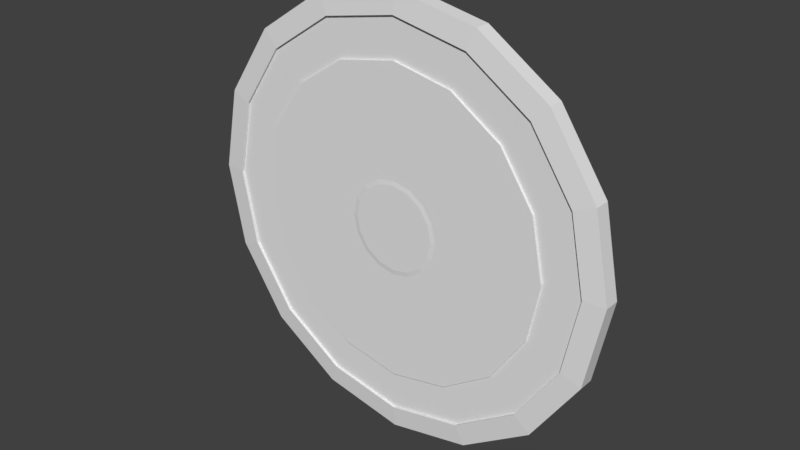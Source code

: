 # Source: Shield.blend  (saved by Blender 2.79.0; exported with 4.5.12 LTS)
import bpy
from mathutils import Matrix  # noqa: F401  (used for matrix-valued properties, if any)

bpy.ops.wm.read_factory_settings(use_empty=True)
scene = bpy.context.scene
scene.name = 'Scene'

# ---- collections
col_collection_1 = bpy.data.collections.new('Collection 1'); scene.collection.children.link(col_collection_1)

# ---- world
world_world = bpy.data.worlds.new('World'); scene.world = world_world
world_world.color = (0.05088, 0.05088, 0.05088)
world_world.use_sun_shadow = False
world_world.sun_shadow_jitter_overblur = 0.0
world_world.cycles.sampling_method = 'MANUAL'

# ---- meshes
me_cylinder = bpy.data.meshes.new('Cylinder')
me_cylinder.from_pydata([(1.421e-14, -0.01963, -20.44), (1.421e-14, 0.05197, -20.44), (0.3827, -0.01963, -18.91), (0.3827, 0.05197, -18.91), (0.7071, -0.01963, -14.55), (0.7071, 0.05197, -14.55), (0.9239, -0.01963, -8.021), (0.9239, 0.05197, -8.021), (1.0, -0.01963, -0.3252), (1.0, 0.05197, -0.3252), (0.9239, -0.01963, 7.371), (0.9239, 0.05197, 7.371), (0.7071, -0.01963, 13.9), (0.7071, 0.05197, 13.9), (0.3827, -0.01963, 18.25), (0.3827, 0.05197, 18.25), (1.51e-07, -0.01963, 19.79), (1.51e-07, 0.05197, 19.79), (-0.3827, -0.01963, 18.25), (-0.3827, 0.05197, 18.25), (-0.7071, -0.01963, 13.9), (-0.7071, 0.05197, 13.9), (-0.9239, -0.01963, 7.371), (-0.9239, 0.05197, 7.371), (-1.0, -0.01963, -0.3252), (-1.0, 0.05197, -0.3252), (-0.9239, -0.01963, -8.021), (-0.9239, 0.05197, -8.021), (-0.7071, -0.01963, -14.55), (-0.7071, 0.05197, -14.55), (-0.3827, -0.01963, -18.91), (-0.3827, 0.05197, -18.91), (1.248e-08, -0.02858, -18.43), (0.3444, -0.02858, -17.05), (0.3444, 0.06092, -17.05), (1.248e-08, 0.06092, -18.43), (0.6364, -0.02858, -13.12), (0.6364, 0.06092, -13.12), (0.8315, -0.02858, -7.252), (0.8315, 0.06092, -7.252), (0.9, -0.02858, -0.3252), (0.9, 0.06092, -0.3252), (0.8315, -0.02858, 6.601), (0.8315, 0.06092, 6.601), (0.6364, -0.02858, 12.47), (0.6364, 0.06092, 12.47), (0.3444, -0.02858, 16.4), (0.3444, 0.06092, 16.4), (1.484e-07, -0.02858, 17.77), (1.484e-07, 0.06092, 17.77), (-0.3444, -0.02858, 16.4), (-0.3444, 0.06092, 16.4), (-0.6364, -0.02858, 12.47), (-0.6364, 0.06092, 12.47), (-0.8315, -0.02858, 6.601), (-0.8315, 0.06092, 6.601), (-0.9, -0.02858, -0.3252), (-0.9, 0.06092, -0.3252), (-0.8315, -0.02858, -7.252), (-0.8315, 0.06092, -7.252), (-0.6364, -0.02858, -13.12), (-0.6364, 0.06092, -13.12), (-0.3444, -0.02858, -17.05), (-0.3444, 0.06092, -17.05), (1.248e-08, -0.01615, -18.43), (0.3444, -0.01615, -17.05), (0.6364, -0.01615, -13.12), (0.8315, -0.01615, -7.252), (0.9, -0.01615, -0.3252), (0.8315, -0.01615, 6.601), (0.6364, -0.01615, 12.47), (0.3444, -0.01615, 16.4), (1.484e-07, -0.01615, 17.77), (-0.3444, -0.01615, 16.4), (-0.6364, -0.01615, 12.47), (-0.8315, -0.01615, 6.601), (-0.9, -0.01615, -0.3252), (-0.8315, -0.01615, -7.252), (-0.6364, -0.01615, -13.12), (-0.3444, -0.01615, -17.05), (0.3444, 0.04849, -17.05), (1.547e-08, 0.04849, -18.43), (0.6364, 0.04849, -13.12), (0.8315, 0.04849, -7.252), (0.9, 0.04849, -0.3252), (0.8315, 0.04849, 6.601), (0.6364, 0.04849, 12.47), (0.3444, 0.04849, 16.4), (1.514e-07, 0.04849, 17.77), (-0.3444, 0.04849, 16.4), (-0.6364, 0.04849, 12.47), (-0.8315, 0.04849, 6.601), (-0.9, 0.04849, -0.3252), (-0.8315, 0.04849, -7.252), (-0.6364, 0.04849, -13.12), (-0.3444, 0.04849, -17.05), (2.824e-08, -0.01615, -14.81), (0.2755, -0.01615, -13.7), (0.5091, -0.01615, -10.56), (0.6652, -0.01615, -5.866), (0.72, -0.01615, -0.3252), (0.6652, -0.01615, 5.216), (0.5091, -0.01615, 9.914), (0.2755, -0.01615, 13.05), (1.37e-07, -0.01615, 14.15), (-0.2755, -0.01615, 13.05), (-0.5091, -0.01615, 9.914), (-0.6652, -0.01615, 5.216), (-0.72, -0.01615, -0.3252), (-0.6652, -0.01615, -5.866), (-0.5091, -0.01615, -10.56), (-0.2755, -0.01615, -13.7), (2.826e-08, -0.02615, -14.81), (0.2755, -0.02615, -13.7), (0.5091, -0.02615, -10.56), (0.6652, -0.02615, -5.866), (0.72, -0.02615, -0.3252), (0.6652, -0.02615, 5.216), (0.5091, -0.02615, 9.914), (0.2755, -0.02615, 13.05), (1.37e-07, -0.02615, 14.15), (-0.2755, -0.02615, 13.05), (-0.5091, -0.02615, 9.914), (-0.6652, -0.02615, 5.216), (-0.72, -0.02615, -0.3252), (-0.6652, -0.02615, -5.866), (-0.5091, -0.02615, -10.56), (-0.2755, -0.02615, -13.7), (8.541e-08, -0.02615, -4.669), (0.08266, -0.02615, -4.339), (0.1527, -0.02615, -3.397), (0.1996, -0.02615, -1.988), (0.216, -0.02615, -0.3252), (0.1996, -0.02615, 1.337), (0.1527, -0.02615, 2.746), (0.08266, -0.02615, 3.688), (1.18e-07, -0.02615, 4.019), (-0.08266, -0.02615, 3.688), (-0.1527, -0.02615, 2.746), (-0.1996, -0.02615, 1.337), (-0.216, -0.02615, -0.3252), (-0.1996, -0.02615, -1.988), (-0.1527, -0.02615, -3.397), (-0.08266, -0.02615, -4.339), (8.585e-08, -0.02858, -4.235), (0.07439, -0.02858, -3.937), (0.1375, -0.02858, -3.09), (0.1796, -0.02858, -1.821), (0.1944, -0.02858, -0.3252), (0.1796, -0.02858, 1.171), (0.1375, -0.02858, 2.439), (0.07439, -0.02858, 3.287), (1.152e-07, -0.02858, 3.584), (-0.07439, -0.02858, 3.287), (-0.1375, -0.02858, 2.439), (-0.1796, -0.02858, 1.171), (-0.1944, -0.02858, -0.3252), (-0.1796, -0.02858, -1.821), (-0.1375, -0.02858, -3.09), (-0.07439, -0.02858, -3.937)], [], [(0, 1, 3, 2), (2, 3, 5, 4), (4, 5, 7, 6), (6, 7, 9, 8), (8, 9, 11, 10), (10, 11, 13, 12), (12, 13, 15, 14), (14, 15, 17, 16), (16, 17, 19, 18), (18, 19, 21, 20), (20, 21, 23, 22), (22, 23, 25, 24), (24, 25, 27, 26), (26, 27, 29, 28), (19, 17, 49, 51), (28, 29, 31, 30), (30, 31, 1, 0), (16, 18, 50, 48), (61, 59, 93, 94), (44, 46, 71, 70), (8, 10, 42, 40), (26, 28, 60, 58), (0, 2, 33, 32), (11, 9, 41, 43), (29, 27, 59, 61), (3, 1, 35, 34), (18, 20, 52, 50), (21, 19, 51, 53), (10, 12, 44, 42), (28, 30, 62, 60), (13, 11, 43, 45), (31, 29, 61, 63), (2, 4, 36, 33), (20, 22, 54, 52), (5, 3, 34, 37), (23, 21, 53, 55), (12, 14, 46, 44), (30, 0, 32, 62), (15, 13, 45, 47), (1, 31, 63, 35), (4, 6, 38, 36), (22, 24, 56, 54), (7, 5, 37, 39), (25, 23, 55, 57), (14, 16, 48, 46), (17, 15, 47, 49), (6, 8, 40, 38), (24, 26, 58, 56), (9, 7, 39, 41), (27, 25, 57, 59), (71, 72, 104, 103), (52, 54, 75, 74), (60, 62, 79, 78), (38, 40, 68, 67), (46, 48, 72, 71), (54, 56, 76, 75), (32, 33, 65, 64), (62, 32, 64, 79), (40, 42, 69, 68), (48, 50, 73, 72), (56, 58, 77, 76), (33, 36, 66, 65), (42, 44, 70, 69), (50, 52, 74, 73), (58, 60, 78, 77), (36, 38, 67, 66), (80, 81, 95, 94, 93, 92, 91, 90, 89, 88, 87, 86, 85, 84, 83, 82), (39, 37, 82, 83), (47, 45, 86, 87), (55, 53, 90, 91), (63, 61, 94, 95), (41, 39, 83, 84), (49, 47, 87, 88), (57, 55, 91, 92), (34, 35, 81, 80), (35, 63, 95, 81), (43, 41, 84, 85), (51, 49, 88, 89), (59, 57, 92, 93), (37, 34, 80, 82), (45, 43, 85, 86), (53, 51, 89, 90), (106, 107, 123, 122), (64, 65, 97, 96), (79, 64, 96, 111), (72, 73, 105, 104), (65, 66, 98, 97), (73, 74, 106, 105), (66, 67, 99, 98), (74, 75, 107, 106), (67, 68, 100, 99), (75, 76, 108, 107), (68, 69, 101, 100), (76, 77, 109, 108), (69, 70, 102, 101), (77, 78, 110, 109), (70, 71, 103, 102), (78, 79, 111, 110), (112, 113, 129, 128), (99, 100, 116, 115), (107, 108, 124, 123), (100, 101, 117, 116), (108, 109, 125, 124), (101, 102, 118, 117), (109, 110, 126, 125), (102, 103, 119, 118), (110, 111, 127, 126), (103, 104, 120, 119), (96, 97, 113, 112), (111, 96, 112, 127), (104, 105, 121, 120), (97, 98, 114, 113), (105, 106, 122, 121), (98, 99, 115, 114), (133, 134, 150, 149), (127, 112, 128, 143), (120, 121, 137, 136), (113, 114, 130, 129), (121, 122, 138, 137), (114, 115, 131, 130), (122, 123, 139, 138), (115, 116, 132, 131), (123, 124, 140, 139), (116, 117, 133, 132), (124, 125, 141, 140), (117, 118, 134, 133), (125, 126, 142, 141), (118, 119, 135, 134), (126, 127, 143, 142), (119, 120, 136, 135), (144, 145, 146, 147, 148, 149, 150, 151, 152, 153, 154, 155, 156, 157, 158, 159), (141, 142, 158, 157), (134, 135, 151, 150), (142, 143, 159, 158), (135, 136, 152, 151), (128, 129, 145, 144), (143, 128, 144, 159), (136, 137, 153, 152), (129, 130, 146, 145), (137, 138, 154, 153), (130, 131, 147, 146), (138, 139, 155, 154), (131, 132, 148, 147), (139, 140, 156, 155), (132, 133, 149, 148), (140, 141, 157, 156)])
_uv = me_cylinder.uv_layers.new(name='UVMap')
_uv.uv.foreach_set('vector', [0.7754, 0.3081, 0.7754, 0.04908, 0.8351, 0.05112, 0.8351, 0.3102, 0.8351, 0.3102, 0.8351, 0.05112, 0.8808, 0.05487, 0.8808, 0.3139, 0.388, 0.3102, 0.388, 0.05112, 0.4477, 0.04908, 0.4477, 0.3081, 0.4477, 0.3081, 0.4477, 0.04908, 0.5124, 0.04908, 0.5124, 0.3081, 0.5124, 0.3081, 0.5124, 0.04908, 0.5721, 0.05112, 0.5721, 0.3102, 0.5721, 0.3102, 0.5721, 0.05112, 0.6178, 0.05487, 0.6178, 0.3139, 0.3423, 0.679, 0.3423, 0.42, 0.388, 0.4162, 0.388, 0.6752, 0.388, 0.6752, 0.388, 0.4162, 0.4477, 0.4142, 0.4477, 0.6732, 0.4477, 0.6732, 0.4477, 0.4142, 0.5124, 0.4142, 0.5124, 0.6732, 0.5124, 0.6732, 0.5124, 0.4142, 0.5721, 0.4162, 0.5721, 0.6752, 0.5721, 0.6752, 0.5721, 0.4162, 0.6178, 0.42, 0.6178, 0.679, 0.8351, 0.4166, 0.8351, 0.6757, 0.7754, 0.6777, 0.7754, 0.4187, 0.7754, 0.4187, 0.7754, 0.6777, 0.7107, 0.6777, 0.7107, 0.4187, 0.7107, 0.4187, 0.7107, 0.6777, 0.651, 0.6757, 0.651, 0.4166, 0.5124, 0.4142, 0.4477, 0.4142, 0.451, 0.3831, 0.5092, 0.3831, 0.651, 0.3102, 0.651, 0.05112, 0.7107, 0.04908, 0.7107, 0.3081, 0.7107, 0.3081, 0.7107, 0.04908, 0.7754, 0.04908, 0.7754, 0.3081, 0.4477, 0.6732, 0.5124, 0.6732, 0.5092, 0.7069, 0.451, 0.7069, 0.6957, 0.7448, 0.6932, 0.7897, 0.6519, 0.7904, 0.6544, 0.7455, 0.4234, 0.9741, 0.421, 0.9156, 0.4623, 0.915, 0.4648, 0.9734, 0.5124, 0.3081, 0.5721, 0.3102, 0.5629, 0.3437, 0.5092, 0.3418, 0.7107, 0.4187, 0.651, 0.4166, 0.6602, 0.3831, 0.714, 0.385, 0.7754, 0.3081, 0.8351, 0.3102, 0.8259, 0.3437, 0.7722, 0.3418, 0.5721, 0.05112, 0.5124, 0.04908, 0.5092, 0.01804, 0.5629, 0.01987, 0.651, 0.6757, 0.7107, 0.6777, 0.714, 0.7088, 0.6602, 0.7069, 0.8351, 0.05112, 0.7754, 0.04908, 0.7722, 0.01804, 0.8259, 0.01987, 0.5124, 0.6732, 0.5721, 0.6752, 0.5629, 0.7088, 0.5092, 0.7069, 0.5721, 0.4162, 0.5124, 0.4142, 0.5092, 0.3831, 0.5629, 0.385, 0.5721, 0.3102, 0.6178, 0.3139, 0.6041, 0.347, 0.5629, 0.3437, 0.651, 0.3102, 0.7107, 0.3081, 0.714, 0.3418, 0.6602, 0.3437, 0.6178, 0.05487, 0.5721, 0.05112, 0.5629, 0.01987, 0.6041, 0.02325, 0.7107, 0.04908, 0.651, 0.05112, 0.6602, 0.01987, 0.714, 0.01804, 0.8351, 0.3102, 0.8808, 0.3139, 0.8671, 0.347, 0.8259, 0.3437, 0.5721, 0.6752, 0.6178, 0.679, 0.6041, 0.7121, 0.5629, 0.7088, 0.388, 0.05112, 0.3423, 0.05487, 0.3561, 0.02325, 0.3972, 0.01987, 0.6178, 0.42, 0.5721, 0.4162, 0.5629, 0.385, 0.6041, 0.3883, 0.3423, 0.679, 0.388, 0.6752, 0.3972, 0.7088, 0.3561, 0.7121, 0.7107, 0.3081, 0.7754, 0.3081, 0.7722, 0.3418, 0.714, 0.3418, 0.388, 0.4162, 0.3423, 0.42, 0.3561, 0.3883, 0.3972, 0.385, 0.7754, 0.04908, 0.7107, 0.04908, 0.714, 0.01804, 0.7722, 0.01804, 0.388, 0.3102, 0.4477, 0.3081, 0.451, 0.3418, 0.3972, 0.3437, 0.8351, 0.4166, 0.7754, 0.4187, 0.7722, 0.385, 0.8259, 0.3831, 0.4477, 0.04908, 0.388, 0.05112, 0.3972, 0.01987, 0.451, 0.01804, 0.7754, 0.6777, 0.8351, 0.6757, 0.8259, 0.7069, 0.7722, 0.7088, 0.388, 0.6752, 0.4477, 0.6732, 0.451, 0.7069, 0.3972, 0.7088, 0.4477, 0.4142, 0.388, 0.4162, 0.3972, 0.385, 0.451, 0.3831, 0.4477, 0.3081, 0.5124, 0.3081, 0.5092, 0.3418, 0.451, 0.3418, 0.7754, 0.4187, 0.7107, 0.4187, 0.714, 0.385, 0.7722, 0.385, 0.5124, 0.04908, 0.4477, 0.04908, 0.451, 0.01804, 0.5092, 0.01804, 0.7107, 0.6777, 0.7754, 0.6777, 0.7722, 0.7088, 0.714, 0.7088, 0.07999, 0.3968, 0.1338, 0.3726, 0.1396, 0.4045, 0.09656, 0.4238, 0.3456, 0.9741, 0.3431, 0.9156, 0.3845, 0.915, 0.3869, 0.9734, 0.9096, 0.6892, 0.9127, 0.734, 0.8714, 0.734, 0.8683, 0.6892, 0.9157, 0.1984, 0.914, 0.1399, 0.9553, 0.1399, 0.957, 0.1984, 0.421, 0.9156, 0.4201, 0.8523, 0.4614, 0.8516, 0.4623, 0.915, 0.3431, 0.9156, 0.3423, 0.8523, 0.3836, 0.8516, 0.3845, 0.915, 0.9144, 0.7925, 0.9144, 0.8559, 0.8731, 0.8559, 0.8731, 0.7925, 0.9127, 0.734, 0.9144, 0.7925, 0.8731, 0.7925, 0.8714, 0.734, 0.914, 0.1399, 0.914, 0.07657, 0.9553, 0.07657, 0.9553, 0.1399, 0.4201, 0.8523, 0.421, 0.7937, 0.4623, 0.7931, 0.4614, 0.8516, 0.3423, 0.8523, 0.3431, 0.7937, 0.3845, 0.7931, 0.3836, 0.8516, 0.9144, 0.8559, 0.9127, 0.9144, 0.8714, 0.9144, 0.8731, 0.8559, 0.914, 0.07657, 0.9157, 0.01804, 0.957, 0.01804, 0.9553, 0.07657, 0.421, 0.7937, 0.4234, 0.7489, 0.4648, 0.7482, 0.4623, 0.7931, 0.3431, 0.7937, 0.3456, 0.7489, 0.3869, 0.7482, 0.3845, 0.7931, 0.9127, 0.9144, 0.9096, 0.9592, 0.8683, 0.9592, 0.8714, 0.9144, 0.2457, 0.04228, 0.2869, 0.08708, 0.3091, 0.1456, 0.3091, 0.209, 0.2869, 0.2675, 0.2457, 0.3123, 0.1919, 0.3365, 0.1338, 0.3365, 0.07999, 0.3123, 0.03884, 0.2675, 0.01657, 0.209, 0.01657, 0.1456, 0.03884, 0.08708, 0.07999, 0.04228, 0.1338, 0.01804, 0.1919, 0.01804, 0.9144, 0.3831, 0.9113, 0.4279, 0.87, 0.4279, 0.8731, 0.3831, 0.771, 0.9116, 0.7735, 0.9701, 0.7322, 0.9707, 0.7297, 0.9122, 0.6932, 0.9116, 0.6957, 0.9701, 0.6544, 0.9707, 0.6519, 0.9122, 0.9113, 0.6083, 0.9144, 0.6531, 0.8731, 0.6531, 0.87, 0.6083, 0.6094, 0.8701, 0.6111, 0.9286, 0.5698, 0.9286, 0.5681, 0.8701, 0.7701, 0.8482, 0.771, 0.9116, 0.7297, 0.9122, 0.7288, 0.8489, 0.6923, 0.8482, 0.6932, 0.9116, 0.6519, 0.9122, 0.651, 0.8489, 0.9096, 0.4865, 0.9096, 0.5498, 0.8683, 0.5498, 0.8683, 0.4865, 0.9096, 0.5498, 0.9113, 0.6083, 0.87, 0.6083, 0.8683, 0.5498, 0.6094, 0.8067, 0.6094, 0.8701, 0.5681, 0.8701, 0.5681, 0.8067, 0.771, 0.7897, 0.7701, 0.8482, 0.7288, 0.8489, 0.7297, 0.7904, 0.6932, 0.7897, 0.6923, 0.8482, 0.651, 0.8489, 0.6519, 0.7904, 0.9113, 0.4279, 0.9096, 0.4865, 0.8683, 0.4865, 0.87, 0.4279, 0.6111, 0.7482, 0.6094, 0.8067, 0.5681, 0.8067, 0.5698, 0.7482, 0.7735, 0.7448, 0.771, 0.7897, 0.7297, 0.7904, 0.7322, 0.7455, 0.4992, 0.7841, 0.5017, 0.7482, 0.535, 0.7482, 0.5325, 0.7841, 0.1919, 0.6911, 0.1338, 0.6911, 0.1396, 0.6592, 0.1861, 0.6592, 0.2457, 0.6668, 0.1919, 0.6911, 0.1861, 0.6592, 0.2291, 0.6398, 0.1338, 0.3726, 0.1919, 0.3726, 0.1861, 0.4045, 0.1396, 0.4045, 0.1338, 0.6911, 0.07999, 0.6668, 0.09656, 0.6398, 0.1396, 0.6592, 0.1919, 0.3726, 0.2457, 0.3968, 0.2291, 0.4238, 0.1861, 0.4045, 0.07999, 0.6668, 0.03884, 0.6221, 0.06364, 0.604, 0.09656, 0.6398, 0.2457, 0.3968, 0.2869, 0.4416, 0.2621, 0.4597, 0.2291, 0.4238, 0.03884, 0.6221, 0.01657, 0.5635, 0.04583, 0.5572, 0.06364, 0.604, 0.2869, 0.4416, 0.3091, 0.5002, 0.2799, 0.5065, 0.2621, 0.4597, 0.01657, 0.5635, 0.01657, 0.5002, 0.04583, 0.5065, 0.04583, 0.5572, 0.3091, 0.5002, 0.3091, 0.5635, 0.2799, 0.5572, 0.2799, 0.5065, 0.01657, 0.5002, 0.03884, 0.4416, 0.06364, 0.4597, 0.04583, 0.5065, 0.3091, 0.5635, 0.2869, 0.6221, 0.2621, 0.604, 0.2799, 0.5572, 0.03884, 0.4416, 0.07999, 0.3968, 0.09656, 0.4238, 0.06364, 0.4597, 0.2869, 0.6221, 0.2457, 0.6668, 0.2291, 0.6398, 0.2621, 0.604, 0.01657, 0.8799, 0.01657, 0.8292, 0.09849, 0.847, 0.09849, 0.8622, 0.9482, 0.5171, 0.9475, 0.4664, 0.9807, 0.4658, 0.9814, 0.5165, 0.9489, 0.9611, 0.9475, 0.9142, 0.9807, 0.9142, 0.9821, 0.9611, 0.9475, 0.4664, 0.9482, 0.4195, 0.9814, 0.419, 0.9807, 0.4658, 0.9475, 0.9142, 0.9475, 0.8636, 0.9807, 0.8636, 0.9807, 0.9142, 0.9482, 0.4195, 0.9502, 0.3837, 0.9834, 0.3831, 0.9814, 0.419, 0.9475, 0.8636, 0.9489, 0.8167, 0.9821, 0.8167, 0.9807, 0.8636, 0.5017, 0.9642, 0.4992, 0.9284, 0.5325, 0.9284, 0.535, 0.9642, 0.9502, 0.7807, 0.9482, 0.7339, 0.9814, 0.7333, 0.9834, 0.7801, 0.4992, 0.9284, 0.4979, 0.8816, 0.5311, 0.8816, 0.5325, 0.9284, 0.9475, 0.6832, 0.9482, 0.6364, 0.9814, 0.6358, 0.9807, 0.6826, 0.9482, 0.7339, 0.9475, 0.6832, 0.9807, 0.6826, 0.9814, 0.7333, 0.4979, 0.8816, 0.4979, 0.8309, 0.5311, 0.8309, 0.5311, 0.8816, 0.9482, 0.6364, 0.9502, 0.6005, 0.9834, 0.5999, 0.9814, 0.6358, 0.4979, 0.8309, 0.4992, 0.7841, 0.5325, 0.7841, 0.5311, 0.8309, 0.9502, 0.5639, 0.9482, 0.5171, 0.9814, 0.5165, 0.9834, 0.5633, 0.284, 0.8388, 0.2846, 0.8281, 0.2928, 0.8312, 0.2923, 0.8408, 0.03439, 0.9267, 0.01657, 0.8799, 0.09849, 0.8622, 0.1038, 0.8762, 0.2506, 0.8292, 0.2506, 0.8799, 0.1687, 0.8622, 0.1687, 0.847, 0.01657, 0.8292, 0.03439, 0.7824, 0.1038, 0.8329, 0.09849, 0.847, 0.2506, 0.8799, 0.2328, 0.9267, 0.1634, 0.8762, 0.1687, 0.8622, 0.03439, 0.7824, 0.06731, 0.7466, 0.1137, 0.8222, 0.1038, 0.8329, 0.2328, 0.9267, 0.1999, 0.9626, 0.1535, 0.887, 0.1634, 0.8762, 0.06731, 0.7466, 0.1103, 0.7272, 0.1266, 0.8163, 0.1137, 0.8222, 0.1999, 0.9626, 0.1569, 0.982, 0.1406, 0.8928, 0.1535, 0.887, 0.1103, 0.7272, 0.1569, 0.7272, 0.1406, 0.8163, 0.1266, 0.8163, 0.1569, 0.982, 0.1103, 0.982, 0.1266, 0.8928, 0.1406, 0.8928, 0.1569, 0.7272, 0.1999, 0.7466, 0.1535, 0.8222, 0.1406, 0.8163, 0.1103, 0.982, 0.06731, 0.9626, 0.1137, 0.887, 0.1266, 0.8928, 0.1999, 0.7466, 0.2328, 0.7824, 0.1634, 0.8329, 0.1535, 0.8222, 0.06731, 0.9626, 0.03439, 0.9267, 0.1038, 0.8762, 0.1137, 0.887, 0.2328, 0.7824, 0.2506, 0.8292, 0.1687, 0.847, 0.1634, 0.8329, 0.9188, 0.2884, 0.914, 0.2758, 0.914, 0.2621, 0.9188, 0.2494, 0.9277, 0.2398, 0.9393, 0.2345, 0.9519, 0.2345, 0.9635, 0.2398, 0.9724, 0.2494, 0.9772, 0.2621, 0.9772, 0.2758, 0.9724, 0.2884, 0.9635, 0.2981, 0.9519, 0.3033, 0.9393, 0.3033, 0.9277, 0.2981, 0.8153, 0.8642, 0.8149, 0.8783, 0.8066, 0.8761, 0.807, 0.8635, 0.2849, 0.792, 0.2842, 0.7812, 0.2925, 0.7791, 0.2931, 0.7887, 0.8074, 0.7989, 0.8068, 0.7849, 0.8152, 0.784, 0.8157, 0.7966, 0.2842, 0.7812, 0.2838, 0.7672, 0.2921, 0.7664, 0.2925, 0.7791, 0.8066, 0.7697, 0.8068, 0.7556, 0.8152, 0.7576, 0.815, 0.7703, 0.8068, 0.7849, 0.8066, 0.7697, 0.815, 0.7703, 0.8152, 0.784, 0.2838, 0.7672, 0.2838, 0.752, 0.2921, 0.7527, 0.2921, 0.7664, 0.8068, 0.7556, 0.8074, 0.7448, 0.8157, 0.7479, 0.8152, 0.7576, 0.2838, 0.752, 0.2842, 0.7379, 0.2925, 0.7401, 0.2921, 0.7527, 0.2846, 0.8821, 0.284, 0.8681, 0.2923, 0.8672, 0.2928, 0.8798, 0.2842, 0.7379, 0.2849, 0.7272, 0.2931, 0.7304, 0.2925, 0.7401, 0.284, 0.8681, 0.2838, 0.8529, 0.2921, 0.8535, 0.2923, 0.8672, 0.8149, 0.835, 0.8153, 0.849, 0.807, 0.8498, 0.8066, 0.8371, 0.2838, 0.8529, 0.284, 0.8388, 0.2923, 0.8408, 0.2921, 0.8535, 0.8153, 0.849, 0.8153, 0.8642, 0.807, 0.8635, 0.807, 0.8498])
me_cylinder.use_remesh_preserve_volume = False
me_cylinder.use_remesh_preserve_attributes = False
me_cylinder.use_mirror_vertex_groups = False
me_cylinder.update()

# ---- objects
ob_cylinder = bpy.data.objects.new('Cylinder', me_cylinder)

# ---- transforms, parenting, visibility, modifiers, constraints
ob_cylinder.location = (0.0, 0.0, 0.0)
ob_cylinder.scale = (0.4091, 0.4091, -0.02034)
ob_cylinder.lineart.crease_threshold = 0.0

# ---- collection membership
col_collection_1.objects.link(ob_cylinder)

# ---- scene / render settings (as saved in the file)
scene.frame_start = 1; scene.frame_end = 250; scene.frame_set(1)
scene.render.engine = 'BLENDER_EEVEE_NEXT'
scene.render.resolution_percentage = 50
scene.render.dither_intensity = 0.0
scene.cycles.use_denoising = False
scene.cycles.samples = 128
scene.cycles.sampling_pattern = 'TABULATED_SOBOL'
scene.cycles.use_adaptive_sampling = False
scene.cycles.use_light_tree = False
scene.cycles.blur_glossy = 0.0
scene.cycles.sample_clamp_indirect = 0.0
scene.view_settings.view_transform = 'Standard'
bpy.context.view_layer.update()

# ---- added for rendering (the .blend has no active camera and no usable light): camera, sun
cam_auto = bpy.data.cameras.new('AutoCamera')
cam_auto.lens = 50.0
cam_auto.sensor_width = 36.0
cam_auto.clip_end = 1000.0
ob_auto_camera = bpy.data.objects.new('AutoCamera', cam_auto)
scene.collection.objects.link(ob_auto_camera)
ob_auto_camera.location = (1.07106, -1.27866, 0.863463)
ob_auto_camera.rotation_euler = (1.09748, -7.21219e-08, 0.694738)
scene.camera = ob_auto_camera
light_auto_sun = bpy.data.lights.new('AutoSun', 'SUN')
light_auto_sun.energy = 3.0
light_auto_sun.angle = 0.0523599
ob_auto_sun = bpy.data.objects.new('AutoSun', light_auto_sun)
scene.collection.objects.link(ob_auto_sun)
ob_auto_sun.rotation_euler = (0.872665, 0.174533, 0.523599)
bpy.context.view_layer.update()
